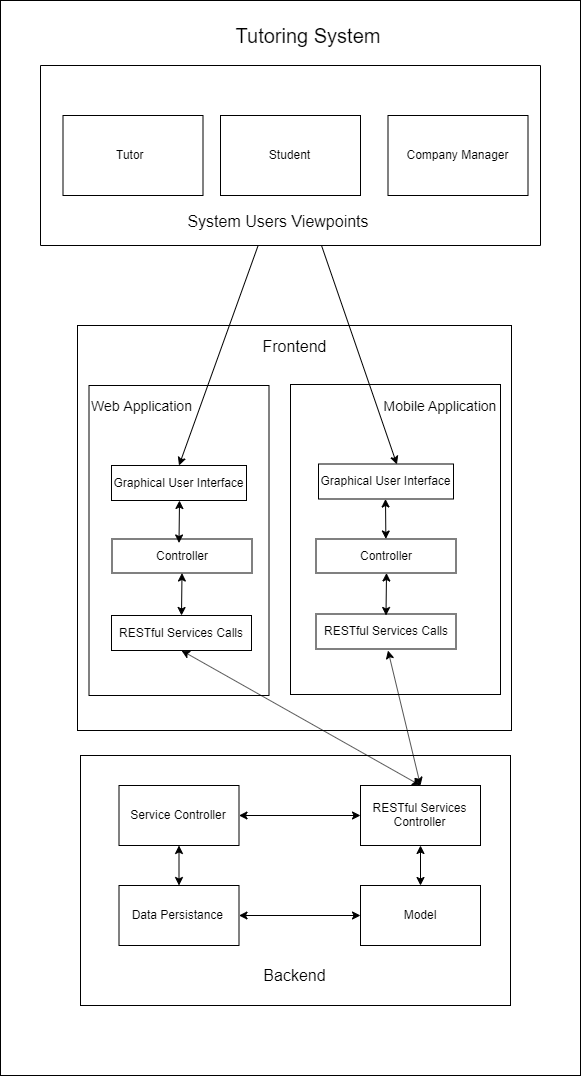

The diagram above was exported from draw.io. Its source (the exported page's mxGraphModel, read from the mxfile embedded in the PNG):
<mxGraphModel dx="1463" dy="1151" grid="1" gridSize="10" guides="1" tooltips="1" connect="1" arrows="1" fold="1" page="0" pageScale="1" pageWidth="827" pageHeight="1169" math="0" shadow="0">
  <root>
    <mxCell id="0" />
    <mxCell id="1" parent="0" />
    <mxCell id="4VsD-MTI9UQ3a4jlVmy2-27" value="" style="rounded=0;whiteSpace=wrap;html=1;glass=0;labelBackgroundColor=none;" parent="1" vertex="1">
      <mxGeometry x="130" y="-205" width="580" height="1075" as="geometry" />
    </mxCell>
    <mxCell id="4VsD-MTI9UQ3a4jlVmy2-32" value="" style="rounded=0;whiteSpace=wrap;html=1;glass=0;labelBackgroundColor=none;" parent="1" vertex="1">
      <mxGeometry x="207" y="120" width="434" height="405" as="geometry" />
    </mxCell>
    <mxCell id="4VsD-MTI9UQ3a4jlVmy2-28" value="" style="rounded=0;whiteSpace=wrap;html=1;glass=0;labelBackgroundColor=none;" parent="1" vertex="1">
      <mxGeometry x="420" y="179" width="210" height="310" as="geometry" />
    </mxCell>
    <mxCell id="4VsD-MTI9UQ3a4jlVmy2-30" value="" style="rounded=0;whiteSpace=wrap;html=1;glass=0;labelBackgroundColor=none;" parent="1" vertex="1">
      <mxGeometry x="218.5" y="180" width="180" height="310" as="geometry" />
    </mxCell>
    <mxCell id="4VsD-MTI9UQ3a4jlVmy2-33" value="&lt;font style=&quot;font-size: 16px&quot;&gt;Frontend&lt;/font&gt;" style="text;html=1;strokeColor=none;fillColor=none;align=center;verticalAlign=middle;whiteSpace=wrap;rounded=0;glass=0;labelBackgroundColor=none;" parent="1" vertex="1">
      <mxGeometry x="404" y="130" width="40" height="20" as="geometry" />
    </mxCell>
    <mxCell id="4VsD-MTI9UQ3a4jlVmy2-34" value="&lt;font style=&quot;font-size: 14px&quot;&gt;Web Application&lt;/font&gt;" style="text;html=1;strokeColor=none;fillColor=none;align=center;verticalAlign=middle;whiteSpace=wrap;rounded=0;glass=0;labelBackgroundColor=none;" parent="1" vertex="1">
      <mxGeometry x="218.5" y="185" width="105" height="30" as="geometry" />
    </mxCell>
    <mxCell id="4VsD-MTI9UQ3a4jlVmy2-35" value="&lt;font style=&quot;font-size: 14px&quot;&gt;Mobile&amp;nbsp;Application&lt;/font&gt;" style="text;html=1;strokeColor=none;fillColor=none;align=center;verticalAlign=middle;whiteSpace=wrap;rounded=0;glass=0;labelBackgroundColor=none;" parent="1" vertex="1">
      <mxGeometry x="516.5" y="185" width="105" height="30" as="geometry" />
    </mxCell>
    <mxCell id="4VsD-MTI9UQ3a4jlVmy2-36" value="" style="rounded=0;whiteSpace=wrap;html=1;glass=0;labelBackgroundColor=none;" parent="1" vertex="1">
      <mxGeometry x="210" y="550" width="430" height="250" as="geometry" />
    </mxCell>
    <mxCell id="4VsD-MTI9UQ3a4jlVmy2-37" value="&lt;font style=&quot;font-size: 16px&quot;&gt;Backend&lt;/font&gt;" style="text;html=1;strokeColor=none;fillColor=none;align=center;verticalAlign=middle;whiteSpace=wrap;rounded=0;glass=0;labelBackgroundColor=none;" parent="1" vertex="1">
      <mxGeometry x="404" y="760" width="40" height="20" as="geometry" />
    </mxCell>
    <mxCell id="4VsD-MTI9UQ3a4jlVmy2-38" value="&lt;font style=&quot;font-size: 20px&quot;&gt;Tutoring System&lt;/font&gt;" style="text;html=1;strokeColor=none;fillColor=none;align=center;verticalAlign=middle;whiteSpace=wrap;rounded=0;glass=0;labelBackgroundColor=none;" parent="1" vertex="1">
      <mxGeometry x="305.5" y="-180" width="265" height="20" as="geometry" />
    </mxCell>
    <mxCell id="4VsD-MTI9UQ3a4jlVmy2-39" value="Data Persistance&amp;nbsp;" style="rounded=0;whiteSpace=wrap;html=1;glass=0;labelBackgroundColor=none;" parent="1" vertex="1">
      <mxGeometry x="248.5" y="680" width="120" height="60" as="geometry" />
    </mxCell>
    <mxCell id="4VsD-MTI9UQ3a4jlVmy2-40" value="Service Controller" style="rounded=0;whiteSpace=wrap;html=1;glass=0;labelBackgroundColor=none;" parent="1" vertex="1">
      <mxGeometry x="248.5" y="580" width="120" height="60" as="geometry" />
    </mxCell>
    <mxCell id="4VsD-MTI9UQ3a4jlVmy2-41" value="RESTful Services Controller" style="rounded=0;whiteSpace=wrap;html=1;glass=0;labelBackgroundColor=none;" parent="1" vertex="1">
      <mxGeometry x="490" y="580" width="120" height="60" as="geometry" />
    </mxCell>
    <mxCell id="4VsD-MTI9UQ3a4jlVmy2-42" value="Model" style="rounded=0;whiteSpace=wrap;html=1;glass=0;labelBackgroundColor=none;" parent="1" vertex="1">
      <mxGeometry x="490" y="680" width="120" height="60" as="geometry" />
    </mxCell>
    <mxCell id="4VsD-MTI9UQ3a4jlVmy2-46" value="Graphical User Interface" style="rounded=0;whiteSpace=wrap;html=1;glass=0;labelBackgroundColor=none;" parent="1" vertex="1">
      <mxGeometry x="241" y="260" width="135" height="35" as="geometry" />
    </mxCell>
    <mxCell id="4VsD-MTI9UQ3a4jlVmy2-59" value="" style="rounded=0;whiteSpace=wrap;html=1;glass=0;labelBackgroundColor=none;rotation=90;" parent="1" vertex="1">
      <mxGeometry x="330" y="-300" width="180" height="500" as="geometry" />
    </mxCell>
    <mxCell id="4VsD-MTI9UQ3a4jlVmy2-43" value="Tutor&amp;nbsp;" style="rounded=0;whiteSpace=wrap;html=1;glass=0;labelBackgroundColor=none;" parent="1" vertex="1">
      <mxGeometry x="192.5" y="-90" width="140" height="80" as="geometry" />
    </mxCell>
    <mxCell id="4VsD-MTI9UQ3a4jlVmy2-60" value="&lt;font style=&quot;font-size: 16px&quot;&gt;System Users Viewpoints&lt;/font&gt;" style="text;html=1;strokeColor=none;fillColor=none;align=center;verticalAlign=middle;whiteSpace=wrap;rounded=0;glass=0;labelBackgroundColor=none;" parent="1" vertex="1">
      <mxGeometry x="312.5" y="5" width="190" height="20" as="geometry" />
    </mxCell>
    <mxCell id="4VsD-MTI9UQ3a4jlVmy2-64" value="Controller" style="rounded=0;whiteSpace=wrap;html=1;glass=0;labelBackgroundColor=none;" parent="1" vertex="1">
      <mxGeometry x="241.5" y="333.5" width="140" height="34" as="geometry" />
    </mxCell>
    <mxCell id="4VsD-MTI9UQ3a4jlVmy2-65" value="RESTful Services Calls" style="rounded=0;whiteSpace=wrap;html=1;glass=0;labelBackgroundColor=none;" parent="1" vertex="1">
      <mxGeometry x="241" y="410" width="140" height="35" as="geometry" />
    </mxCell>
    <mxCell id="pLq6Y11uq4YpCL9rgTy5-1" value="Student" style="rounded=0;whiteSpace=wrap;html=1;glass=0;labelBackgroundColor=none;" vertex="1" parent="1">
      <mxGeometry x="350" y="-90" width="140" height="80" as="geometry" />
    </mxCell>
    <mxCell id="pLq6Y11uq4YpCL9rgTy5-2" value="Company Manager" style="rounded=0;whiteSpace=wrap;html=1;glass=0;labelBackgroundColor=none;" vertex="1" parent="1">
      <mxGeometry x="517.5" y="-90" width="140" height="80" as="geometry" />
    </mxCell>
    <mxCell id="pLq6Y11uq4YpCL9rgTy5-6" value="" style="endArrow=none;startArrow=classic;html=1;endFill=0;exitX=0.5;exitY=0;exitDx=0;exitDy=0;" edge="1" parent="1" source="4VsD-MTI9UQ3a4jlVmy2-46" target="4VsD-MTI9UQ3a4jlVmy2-59">
      <mxGeometry width="50" height="50" relative="1" as="geometry">
        <mxPoint x="360" y="110" as="sourcePoint" />
        <mxPoint x="410" y="60" as="targetPoint" />
      </mxGeometry>
    </mxCell>
    <mxCell id="pLq6Y11uq4YpCL9rgTy5-7" value="" style="endArrow=classic;startArrow=classic;html=1;exitX=0.5;exitY=0;exitDx=0;exitDy=0;entryX=0.5;entryY=1;entryDx=0;entryDy=0;" edge="1" parent="1" source="4VsD-MTI9UQ3a4jlVmy2-65" target="4VsD-MTI9UQ3a4jlVmy2-64">
      <mxGeometry width="50" height="50" relative="1" as="geometry">
        <mxPoint x="301.5" y="400" as="sourcePoint" />
        <mxPoint x="351.5" y="350" as="targetPoint" />
      </mxGeometry>
    </mxCell>
    <mxCell id="pLq6Y11uq4YpCL9rgTy5-10" value="" style="endArrow=classic;startArrow=classic;html=1;entryX=0.5;entryY=1;entryDx=0;entryDy=0;" edge="1" parent="1" target="4VsD-MTI9UQ3a4jlVmy2-65">
      <mxGeometry width="50" height="50" relative="1" as="geometry">
        <mxPoint x="550" y="580" as="sourcePoint" />
        <mxPoint x="420" y="450" as="targetPoint" />
      </mxGeometry>
    </mxCell>
    <mxCell id="pLq6Y11uq4YpCL9rgTy5-11" value="" style="endArrow=classic;startArrow=classic;html=1;entryX=0.5;entryY=1;entryDx=0;entryDy=0;exitX=0.5;exitY=0;exitDx=0;exitDy=0;" edge="1" parent="1" source="4VsD-MTI9UQ3a4jlVmy2-39" target="4VsD-MTI9UQ3a4jlVmy2-40">
      <mxGeometry width="50" height="50" relative="1" as="geometry">
        <mxPoint x="290" y="690" as="sourcePoint" />
        <mxPoint x="340" y="640" as="targetPoint" />
      </mxGeometry>
    </mxCell>
    <mxCell id="pLq6Y11uq4YpCL9rgTy5-12" value="" style="endArrow=classic;startArrow=classic;html=1;entryX=0.5;entryY=1;entryDx=0;entryDy=0;exitX=0.5;exitY=0;exitDx=0;exitDy=0;" edge="1" parent="1">
      <mxGeometry width="50" height="50" relative="1" as="geometry">
        <mxPoint x="550" y="679.9999999999998" as="sourcePoint" />
        <mxPoint x="550" y="639.9999999999998" as="targetPoint" />
      </mxGeometry>
    </mxCell>
    <mxCell id="pLq6Y11uq4YpCL9rgTy5-13" value="" style="endArrow=classic;startArrow=classic;html=1;exitX=1;exitY=0.5;exitDx=0;exitDy=0;entryX=0;entryY=0.5;entryDx=0;entryDy=0;" edge="1" parent="1" source="4VsD-MTI9UQ3a4jlVmy2-39" target="4VsD-MTI9UQ3a4jlVmy2-42">
      <mxGeometry width="50" height="50" relative="1" as="geometry">
        <mxPoint x="410" y="730" as="sourcePoint" />
        <mxPoint x="460" y="680" as="targetPoint" />
      </mxGeometry>
    </mxCell>
    <mxCell id="pLq6Y11uq4YpCL9rgTy5-14" value="" style="endArrow=classic;startArrow=classic;html=1;exitX=1;exitY=0.5;exitDx=0;exitDy=0;entryX=0;entryY=0.5;entryDx=0;entryDy=0;" edge="1" parent="1">
      <mxGeometry width="50" height="50" relative="1" as="geometry">
        <mxPoint x="368.5" y="609.9999999999998" as="sourcePoint" />
        <mxPoint x="490" y="609.9999999999998" as="targetPoint" />
      </mxGeometry>
    </mxCell>
    <mxCell id="pLq6Y11uq4YpCL9rgTy5-15" value="" style="endArrow=classic;startArrow=classic;html=1;exitX=0.5;exitY=0;exitDx=0;exitDy=0;entryX=0.5;entryY=1;entryDx=0;entryDy=0;" edge="1" parent="1">
      <mxGeometry width="50" height="50" relative="1" as="geometry">
        <mxPoint x="308.5000000000002" y="337.4999999999998" as="sourcePoint" />
        <mxPoint x="309" y="294.9999999999998" as="targetPoint" />
      </mxGeometry>
    </mxCell>
    <mxCell id="pLq6Y11uq4YpCL9rgTy5-16" value="Graphical User Interface" style="rounded=0;whiteSpace=wrap;html=1;glass=0;labelBackgroundColor=none;" vertex="1" parent="1">
      <mxGeometry x="448" y="258.5" width="135" height="35" as="geometry" />
    </mxCell>
    <mxCell id="pLq6Y11uq4YpCL9rgTy5-17" value="Controller" style="rounded=0;whiteSpace=wrap;html=1;glass=0;labelBackgroundColor=none;" vertex="1" parent="1">
      <mxGeometry x="445.5" y="333.5" width="140" height="34" as="geometry" />
    </mxCell>
    <mxCell id="pLq6Y11uq4YpCL9rgTy5-18" value="RESTful Services Calls" style="rounded=0;whiteSpace=wrap;html=1;glass=0;labelBackgroundColor=none;" vertex="1" parent="1">
      <mxGeometry x="445.5" y="408.5" width="140" height="35" as="geometry" />
    </mxCell>
    <mxCell id="pLq6Y11uq4YpCL9rgTy5-20" value="" style="endArrow=classic;startArrow=classic;html=1;entryX=0.5;entryY=1;entryDx=0;entryDy=0;exitX=0.5;exitY=0;exitDx=0;exitDy=0;" edge="1" parent="1" source="4VsD-MTI9UQ3a4jlVmy2-41">
      <mxGeometry width="50" height="50" relative="1" as="geometry">
        <mxPoint x="738" y="579.9999999999998" as="sourcePoint" />
        <mxPoint x="517.5000000000002" y="444.9999999999998" as="targetPoint" />
      </mxGeometry>
    </mxCell>
    <mxCell id="pLq6Y11uq4YpCL9rgTy5-22" value="" style="endArrow=classic;startArrow=classic;html=1;exitX=0.5;exitY=0;exitDx=0;exitDy=0;entryX=0.5;entryY=1;entryDx=0;entryDy=0;" edge="1" parent="1">
      <mxGeometry width="50" height="50" relative="1" as="geometry">
        <mxPoint x="515.5000000000002" y="409.9999999999998" as="sourcePoint" />
        <mxPoint x="516" y="367.4999999999998" as="targetPoint" />
      </mxGeometry>
    </mxCell>
    <mxCell id="pLq6Y11uq4YpCL9rgTy5-24" value="" style="endArrow=classic;startArrow=classic;html=1;entryX=0.5;entryY=1;entryDx=0;entryDy=0;" edge="1" parent="1" source="pLq6Y11uq4YpCL9rgTy5-17">
      <mxGeometry width="50" height="50" relative="1" as="geometry">
        <mxPoint x="515" y="328.5" as="sourcePoint" />
        <mxPoint x="515" y="293.4999999999998" as="targetPoint" />
      </mxGeometry>
    </mxCell>
    <mxCell id="pLq6Y11uq4YpCL9rgTy5-25" value="" style="endArrow=none;startArrow=classic;html=1;endFill=0;exitX=0.581;exitY=0.012;exitDx=0;exitDy=0;exitPerimeter=0;" edge="1" parent="1" source="pLq6Y11uq4YpCL9rgTy5-16" target="4VsD-MTI9UQ3a4jlVmy2-59">
      <mxGeometry width="50" height="50" relative="1" as="geometry">
        <mxPoint x="337" y="270.0000000000002" as="sourcePoint" />
        <mxPoint x="403.0000000000002" y="50" as="targetPoint" />
      </mxGeometry>
    </mxCell>
  </root>
</mxGraphModel>